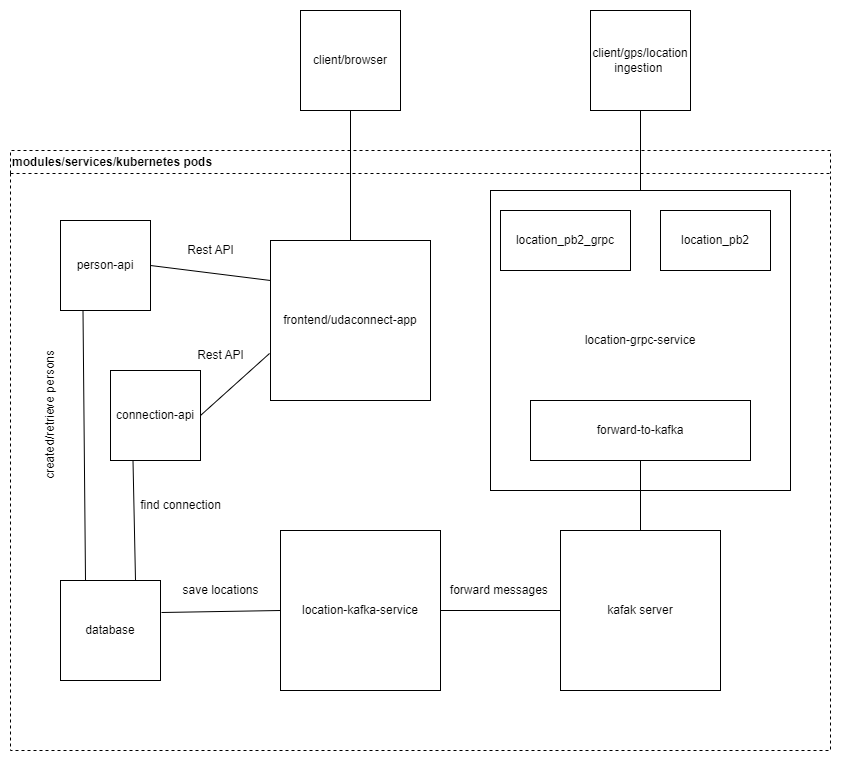

The diagram above was exported from draw.io. Its source (the exported page's mxGraphModel, read from the mxfile embedded in the PNG):
<mxGraphModel dx="1360" dy="834" grid="1" gridSize="10" guides="1" tooltips="1" connect="1" arrows="1" fold="1" page="1" pageScale="1" pageWidth="850" pageHeight="1100" math="0" shadow="0">
  <root>
    <mxCell id="0" />
    <mxCell id="1" parent="0" />
    <mxCell id="VCNAS2HZePS8hOF-J94Z-3" value="modules/services/kubernetes pods" style="swimlane;whiteSpace=wrap;html=1;dashed=1;align=left;" vertex="1" parent="1">
      <mxGeometry x="30" y="260" width="820" height="600" as="geometry" />
    </mxCell>
    <mxCell id="VCNAS2HZePS8hOF-J94Z-5" value="connection-api" style="whiteSpace=wrap;html=1;aspect=fixed;" vertex="1" parent="VCNAS2HZePS8hOF-J94Z-3">
      <mxGeometry x="100" y="220" width="90" height="90" as="geometry" />
    </mxCell>
    <mxCell id="VCNAS2HZePS8hOF-J94Z-9" value="person-api" style="whiteSpace=wrap;html=1;aspect=fixed;" vertex="1" parent="VCNAS2HZePS8hOF-J94Z-3">
      <mxGeometry x="50" y="70" width="90" height="90" as="geometry" />
    </mxCell>
    <mxCell id="VCNAS2HZePS8hOF-J94Z-8" value="location-kafka-service" style="whiteSpace=wrap;html=1;aspect=fixed;" vertex="1" parent="VCNAS2HZePS8hOF-J94Z-3">
      <mxGeometry x="270" y="380" width="160" height="160" as="geometry" />
    </mxCell>
    <mxCell id="VCNAS2HZePS8hOF-J94Z-7" value="location-grpc-service" style="whiteSpace=wrap;html=1;aspect=fixed;" vertex="1" parent="VCNAS2HZePS8hOF-J94Z-3">
      <mxGeometry x="480" y="40" width="300" height="300" as="geometry" />
    </mxCell>
    <mxCell id="VCNAS2HZePS8hOF-J94Z-6" value="frontend/udaconnect-app" style="whiteSpace=wrap;html=1;aspect=fixed;" vertex="1" parent="VCNAS2HZePS8hOF-J94Z-3">
      <mxGeometry x="260" y="90" width="160" height="160" as="geometry" />
    </mxCell>
    <mxCell id="VCNAS2HZePS8hOF-J94Z-13" value="location_pb2_grpc" style="rounded=0;whiteSpace=wrap;html=1;" vertex="1" parent="VCNAS2HZePS8hOF-J94Z-3">
      <mxGeometry x="490" y="60" width="130" height="60" as="geometry" />
    </mxCell>
    <mxCell id="VCNAS2HZePS8hOF-J94Z-14" value="location_pb2" style="rounded=0;whiteSpace=wrap;html=1;" vertex="1" parent="VCNAS2HZePS8hOF-J94Z-3">
      <mxGeometry x="650" y="60" width="110" height="60" as="geometry" />
    </mxCell>
    <mxCell id="VCNAS2HZePS8hOF-J94Z-15" value="forward-to-kafka" style="rounded=0;whiteSpace=wrap;html=1;" vertex="1" parent="VCNAS2HZePS8hOF-J94Z-3">
      <mxGeometry x="520" y="250" width="220" height="60" as="geometry" />
    </mxCell>
    <mxCell id="VCNAS2HZePS8hOF-J94Z-16" value="" style="endArrow=none;html=1;rounded=0;entryX=0.5;entryY=0;entryDx=0;entryDy=0;" edge="1" parent="VCNAS2HZePS8hOF-J94Z-3" source="VCNAS2HZePS8hOF-J94Z-15" target="VCNAS2HZePS8hOF-J94Z-18">
      <mxGeometry width="50" height="50" relative="1" as="geometry">
        <mxPoint x="310" y="240" as="sourcePoint" />
        <mxPoint x="360" y="190" as="targetPoint" />
        <Array as="points" />
      </mxGeometry>
    </mxCell>
    <mxCell id="VCNAS2HZePS8hOF-J94Z-18" value="kafak server" style="whiteSpace=wrap;html=1;aspect=fixed;" vertex="1" parent="VCNAS2HZePS8hOF-J94Z-3">
      <mxGeometry x="550" y="380" width="160" height="160" as="geometry" />
    </mxCell>
    <mxCell id="VCNAS2HZePS8hOF-J94Z-21" value="" style="endArrow=none;html=1;rounded=0;entryX=0;entryY=0.25;entryDx=0;entryDy=0;exitX=1;exitY=0.5;exitDx=0;exitDy=0;" edge="1" parent="VCNAS2HZePS8hOF-J94Z-3" source="VCNAS2HZePS8hOF-J94Z-9" target="VCNAS2HZePS8hOF-J94Z-6">
      <mxGeometry width="50" height="50" relative="1" as="geometry">
        <mxPoint x="650" y="-10" as="sourcePoint" />
        <mxPoint x="650" y="60" as="targetPoint" />
        <Array as="points" />
      </mxGeometry>
    </mxCell>
    <mxCell id="VCNAS2HZePS8hOF-J94Z-22" value="" style="endArrow=none;html=1;rounded=0;entryX=-0.006;entryY=0.706;entryDx=0;entryDy=0;exitX=1;exitY=0.5;exitDx=0;exitDy=0;entryPerimeter=0;" edge="1" parent="VCNAS2HZePS8hOF-J94Z-3" source="VCNAS2HZePS8hOF-J94Z-5" target="VCNAS2HZePS8hOF-J94Z-6">
      <mxGeometry width="50" height="50" relative="1" as="geometry">
        <mxPoint x="150" y="125" as="sourcePoint" />
        <mxPoint x="270" y="140" as="targetPoint" />
        <Array as="points" />
      </mxGeometry>
    </mxCell>
    <mxCell id="VCNAS2HZePS8hOF-J94Z-4" value="database" style="whiteSpace=wrap;html=1;aspect=fixed;" vertex="1" parent="VCNAS2HZePS8hOF-J94Z-3">
      <mxGeometry x="50" y="430" width="100" height="100" as="geometry" />
    </mxCell>
    <mxCell id="VCNAS2HZePS8hOF-J94Z-25" value="" style="endArrow=none;html=1;rounded=0;entryX=0.25;entryY=0;entryDx=0;entryDy=0;exitX=0.25;exitY=1;exitDx=0;exitDy=0;" edge="1" parent="VCNAS2HZePS8hOF-J94Z-3" source="VCNAS2HZePS8hOF-J94Z-9" target="VCNAS2HZePS8hOF-J94Z-4">
      <mxGeometry width="50" height="50" relative="1" as="geometry">
        <mxPoint x="150" y="125" as="sourcePoint" />
        <mxPoint x="270" y="140" as="targetPoint" />
        <Array as="points" />
      </mxGeometry>
    </mxCell>
    <mxCell id="VCNAS2HZePS8hOF-J94Z-26" value="" style="endArrow=none;html=1;rounded=0;entryX=0.75;entryY=0;entryDx=0;entryDy=0;exitX=0.25;exitY=1;exitDx=0;exitDy=0;" edge="1" parent="VCNAS2HZePS8hOF-J94Z-3" source="VCNAS2HZePS8hOF-J94Z-5" target="VCNAS2HZePS8hOF-J94Z-4">
      <mxGeometry width="50" height="50" relative="1" as="geometry">
        <mxPoint x="82.5" y="170" as="sourcePoint" />
        <mxPoint x="85" y="440" as="targetPoint" />
        <Array as="points" />
      </mxGeometry>
    </mxCell>
    <mxCell id="VCNAS2HZePS8hOF-J94Z-27" value="" style="endArrow=none;html=1;rounded=0;entryX=1.01;entryY=0.32;entryDx=0;entryDy=0;exitX=0;exitY=0.5;exitDx=0;exitDy=0;entryPerimeter=0;" edge="1" parent="VCNAS2HZePS8hOF-J94Z-3" source="VCNAS2HZePS8hOF-J94Z-8" target="VCNAS2HZePS8hOF-J94Z-4">
      <mxGeometry width="50" height="50" relative="1" as="geometry">
        <mxPoint x="132.5" y="320" as="sourcePoint" />
        <mxPoint x="135" y="440" as="targetPoint" />
        <Array as="points" />
      </mxGeometry>
    </mxCell>
    <mxCell id="VCNAS2HZePS8hOF-J94Z-28" value="" style="endArrow=none;html=1;rounded=0;entryX=1;entryY=0.5;entryDx=0;entryDy=0;" edge="1" parent="VCNAS2HZePS8hOF-J94Z-3" source="VCNAS2HZePS8hOF-J94Z-18" target="VCNAS2HZePS8hOF-J94Z-8">
      <mxGeometry width="50" height="50" relative="1" as="geometry">
        <mxPoint x="280" y="470" as="sourcePoint" />
        <mxPoint x="161" y="472" as="targetPoint" />
        <Array as="points" />
      </mxGeometry>
    </mxCell>
    <mxCell id="VCNAS2HZePS8hOF-J94Z-29" value="forward messages&amp;nbsp;" style="text;html=1;align=center;verticalAlign=middle;resizable=0;points=[];autosize=1;strokeColor=none;fillColor=none;" vertex="1" parent="VCNAS2HZePS8hOF-J94Z-3">
      <mxGeometry x="430" y="425" width="120" height="30" as="geometry" />
    </mxCell>
    <mxCell id="VCNAS2HZePS8hOF-J94Z-30" value="save locations" style="text;html=1;align=center;verticalAlign=middle;resizable=0;points=[];autosize=1;strokeColor=none;fillColor=none;" vertex="1" parent="VCNAS2HZePS8hOF-J94Z-3">
      <mxGeometry x="160" y="425" width="100" height="30" as="geometry" />
    </mxCell>
    <mxCell id="VCNAS2HZePS8hOF-J94Z-31" value="find connection" style="text;html=1;align=center;verticalAlign=middle;resizable=0;points=[];autosize=1;strokeColor=none;fillColor=none;" vertex="1" parent="VCNAS2HZePS8hOF-J94Z-3">
      <mxGeometry x="120" y="340" width="100" height="30" as="geometry" />
    </mxCell>
    <mxCell id="VCNAS2HZePS8hOF-J94Z-32" value="created/retrieve persons&lt;br&gt;" style="text;html=1;align=center;verticalAlign=middle;resizable=0;points=[];autosize=1;strokeColor=none;fillColor=none;rotation=-90;" vertex="1" parent="VCNAS2HZePS8hOF-J94Z-3">
      <mxGeometry x="-35" y="250" width="150" height="30" as="geometry" />
    </mxCell>
    <mxCell id="VCNAS2HZePS8hOF-J94Z-35" value="Rest API" style="text;html=1;align=center;verticalAlign=middle;resizable=0;points=[];autosize=1;strokeColor=none;fillColor=none;" vertex="1" parent="VCNAS2HZePS8hOF-J94Z-3">
      <mxGeometry x="175" y="190" width="70" height="30" as="geometry" />
    </mxCell>
    <mxCell id="VCNAS2HZePS8hOF-J94Z-10" value="client/browser&lt;span style=&quot;color: rgba(0, 0, 0, 0); font-family: monospace; font-size: 0px; text-align: start;&quot;&gt;%3CmxGraphModel%3E%3Croot%3E%3CmxCell%20id%3D%220%22%2F%3E%3CmxCell%20id%3D%221%22%20parent%3D%220%22%2F%3E%3CmxCell%20id%3D%222%22%20value%3D%22db%22%20style%3D%22whiteSpace%3Dwrap%3Bhtml%3D1%3Baspect%3Dfixed%3B%22%20vertex%3D%221%22%20parent%3D%221%22%3E%3CmxGeometry%20x%3D%22650%22%20y%3D%22200%22%20width%3D%2280%22%20height%3D%2280%22%20as%3D%22geometry%22%2F%3E%3C%2FmxCell%3E%3C%2Froot%3E%3C%2FmxGraphModel%3E&lt;/span&gt;" style="whiteSpace=wrap;html=1;aspect=fixed;" vertex="1" parent="1">
      <mxGeometry x="320" y="120" width="100" height="100" as="geometry" />
    </mxCell>
    <mxCell id="VCNAS2HZePS8hOF-J94Z-11" value="client/gps/location ingestion&amp;nbsp;" style="whiteSpace=wrap;html=1;aspect=fixed;" vertex="1" parent="1">
      <mxGeometry x="610" y="120" width="100" height="100" as="geometry" />
    </mxCell>
    <mxCell id="VCNAS2HZePS8hOF-J94Z-19" value="" style="endArrow=none;html=1;rounded=0;entryX=0.5;entryY=0;entryDx=0;entryDy=0;exitX=0.5;exitY=1;exitDx=0;exitDy=0;" edge="1" parent="1" source="VCNAS2HZePS8hOF-J94Z-11" target="VCNAS2HZePS8hOF-J94Z-7">
      <mxGeometry width="50" height="50" relative="1" as="geometry">
        <mxPoint x="681" y="580" as="sourcePoint" />
        <mxPoint x="690" y="650" as="targetPoint" />
        <Array as="points" />
      </mxGeometry>
    </mxCell>
    <mxCell id="VCNAS2HZePS8hOF-J94Z-20" value="" style="endArrow=none;html=1;rounded=0;entryX=0.5;entryY=0;entryDx=0;entryDy=0;exitX=0.5;exitY=1;exitDx=0;exitDy=0;" edge="1" parent="1" source="VCNAS2HZePS8hOF-J94Z-10" target="VCNAS2HZePS8hOF-J94Z-6">
      <mxGeometry width="50" height="50" relative="1" as="geometry">
        <mxPoint x="670" y="240" as="sourcePoint" />
        <mxPoint x="670" y="310" as="targetPoint" />
        <Array as="points" />
      </mxGeometry>
    </mxCell>
    <mxCell id="VCNAS2HZePS8hOF-J94Z-33" value="Rest API" style="text;html=1;align=center;verticalAlign=middle;resizable=0;points=[];autosize=1;strokeColor=none;fillColor=none;" vertex="1" parent="1">
      <mxGeometry x="195" y="345" width="70" height="30" as="geometry" />
    </mxCell>
  </root>
</mxGraphModel>